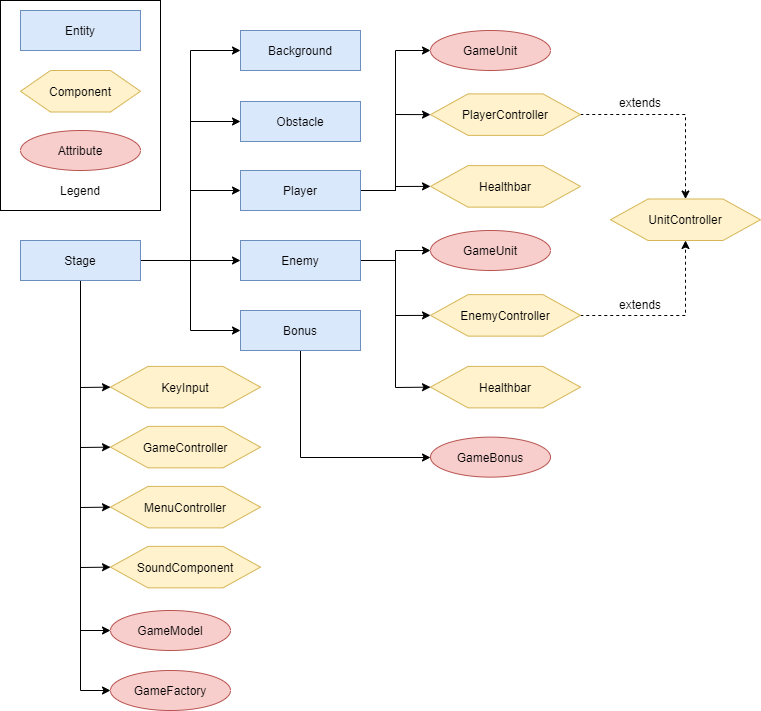

The diagram above was exported from draw.io. Its source (the exported page's mxGraphModel, read from the mxfile embedded in the PNG):
<mxGraphModel dx="1422" dy="721" grid="1" gridSize="10" guides="1" tooltips="1" connect="1" arrows="1" fold="1" page="1" pageScale="1" pageWidth="827" pageHeight="1169" math="0" shadow="0">
  <root>
    <mxCell id="0" />
    <mxCell id="1" parent="0" />
    <mxCell id="SwKg-w_5oAB8An7tXRFy-2" value="" style="rounded=0;whiteSpace=wrap;html=1;" vertex="1" parent="1">
      <mxGeometry width="160" height="210" as="geometry" />
    </mxCell>
    <mxCell id="SwKg-w_5oAB8An7tXRFy-3" value="Legend" style="text;html=1;strokeColor=none;fillColor=none;align=center;verticalAlign=middle;whiteSpace=wrap;rounded=0;" vertex="1" parent="1">
      <mxGeometry x="60" y="180" width="40" height="20" as="geometry" />
    </mxCell>
    <mxCell id="SwKg-w_5oAB8An7tXRFy-4" value="" style="rounded=0;whiteSpace=wrap;html=1;fillColor=#dae8fc;strokeColor=#6c8ebf;" vertex="1" parent="1">
      <mxGeometry x="20" y="10" width="120" height="40" as="geometry" />
    </mxCell>
    <mxCell id="SwKg-w_5oAB8An7tXRFy-5" value="" style="shape=hexagon;perimeter=hexagonPerimeter2;whiteSpace=wrap;html=1;fillColor=#fff2cc;strokeColor=#d6b656;" vertex="1" parent="1">
      <mxGeometry x="20" y="70" width="120" height="41.5" as="geometry" />
    </mxCell>
    <mxCell id="SwKg-w_5oAB8An7tXRFy-6" value="" style="ellipse;whiteSpace=wrap;html=1;fillColor=#f8cecc;strokeColor=#b85450;" vertex="1" parent="1">
      <mxGeometry x="20" y="130" width="120" height="40" as="geometry" />
    </mxCell>
    <mxCell id="SwKg-w_5oAB8An7tXRFy-10" value="Entity" style="text;html=1;strokeColor=none;fillColor=none;align=center;verticalAlign=middle;whiteSpace=wrap;rounded=0;" vertex="1" parent="1">
      <mxGeometry x="60" y="20" width="40" height="20" as="geometry" />
    </mxCell>
    <mxCell id="SwKg-w_5oAB8An7tXRFy-11" value="Component" style="text;html=1;strokeColor=none;fillColor=none;align=center;verticalAlign=middle;whiteSpace=wrap;rounded=0;" vertex="1" parent="1">
      <mxGeometry x="60" y="81" width="40" height="20" as="geometry" />
    </mxCell>
    <mxCell id="SwKg-w_5oAB8An7tXRFy-12" value="Attribute" style="text;html=1;strokeColor=none;fillColor=none;align=center;verticalAlign=middle;whiteSpace=wrap;rounded=0;" vertex="1" parent="1">
      <mxGeometry x="60" y="140" width="40" height="20" as="geometry" />
    </mxCell>
    <mxCell id="SwKg-w_5oAB8An7tXRFy-34" style="edgeStyle=orthogonalEdgeStyle;rounded=0;orthogonalLoop=1;jettySize=auto;html=1;entryX=0;entryY=0.5;entryDx=0;entryDy=0;" edge="1" parent="1" source="SwKg-w_5oAB8An7tXRFy-14" target="SwKg-w_5oAB8An7tXRFy-21">
      <mxGeometry relative="1" as="geometry" />
    </mxCell>
    <mxCell id="SwKg-w_5oAB8An7tXRFy-37" style="edgeStyle=orthogonalEdgeStyle;rounded=0;orthogonalLoop=1;jettySize=auto;html=1;entryX=0;entryY=0.5;entryDx=0;entryDy=0;" edge="1" parent="1" source="SwKg-w_5oAB8An7tXRFy-14" target="SwKg-w_5oAB8An7tXRFy-35">
      <mxGeometry relative="1" as="geometry" />
    </mxCell>
    <mxCell id="SwKg-w_5oAB8An7tXRFy-40" style="edgeStyle=orthogonalEdgeStyle;rounded=0;orthogonalLoop=1;jettySize=auto;html=1;entryX=0;entryY=0.5;entryDx=0;entryDy=0;" edge="1" parent="1" source="SwKg-w_5oAB8An7tXRFy-14" target="SwKg-w_5oAB8An7tXRFy-38">
      <mxGeometry relative="1" as="geometry" />
    </mxCell>
    <mxCell id="SwKg-w_5oAB8An7tXRFy-47" style="edgeStyle=orthogonalEdgeStyle;rounded=0;orthogonalLoop=1;jettySize=auto;html=1;entryX=0;entryY=0.5;entryDx=0;entryDy=0;" edge="1" parent="1" source="SwKg-w_5oAB8An7tXRFy-14" target="SwKg-w_5oAB8An7tXRFy-45">
      <mxGeometry relative="1" as="geometry" />
    </mxCell>
    <mxCell id="SwKg-w_5oAB8An7tXRFy-68" style="edgeStyle=orthogonalEdgeStyle;rounded=0;orthogonalLoop=1;jettySize=auto;html=1;entryX=0;entryY=0.5;entryDx=0;entryDy=0;" edge="1" parent="1" source="SwKg-w_5oAB8An7tXRFy-14" target="SwKg-w_5oAB8An7tXRFy-66">
      <mxGeometry relative="1" as="geometry" />
    </mxCell>
    <mxCell id="SwKg-w_5oAB8An7tXRFy-74" style="edgeStyle=orthogonalEdgeStyle;rounded=0;orthogonalLoop=1;jettySize=auto;html=1;entryX=0;entryY=0.5;entryDx=0;entryDy=0;" edge="1" parent="1" source="SwKg-w_5oAB8An7tXRFy-14" target="SwKg-w_5oAB8An7tXRFy-19">
      <mxGeometry relative="1" as="geometry" />
    </mxCell>
    <mxCell id="SwKg-w_5oAB8An7tXRFy-76" style="edgeStyle=orthogonalEdgeStyle;rounded=0;orthogonalLoop=1;jettySize=auto;html=1;entryX=0;entryY=0.5;entryDx=0;entryDy=0;" edge="1" parent="1" source="SwKg-w_5oAB8An7tXRFy-14" target="SwKg-w_5oAB8An7tXRFy-23">
      <mxGeometry relative="1" as="geometry" />
    </mxCell>
    <mxCell id="SwKg-w_5oAB8An7tXRFy-77" style="edgeStyle=orthogonalEdgeStyle;rounded=0;orthogonalLoop=1;jettySize=auto;html=1;entryX=0;entryY=0.5;entryDx=0;entryDy=0;" edge="1" parent="1" source="SwKg-w_5oAB8An7tXRFy-14" target="SwKg-w_5oAB8An7tXRFy-25">
      <mxGeometry relative="1" as="geometry" />
    </mxCell>
    <mxCell id="SwKg-w_5oAB8An7tXRFy-79" style="edgeStyle=orthogonalEdgeStyle;rounded=0;orthogonalLoop=1;jettySize=auto;html=1;entryX=0;entryY=0.5;entryDx=0;entryDy=0;" edge="1" parent="1" source="SwKg-w_5oAB8An7tXRFy-14" target="SwKg-w_5oAB8An7tXRFy-27">
      <mxGeometry relative="1" as="geometry" />
    </mxCell>
    <mxCell id="SwKg-w_5oAB8An7tXRFy-85" style="edgeStyle=orthogonalEdgeStyle;rounded=0;orthogonalLoop=1;jettySize=auto;html=1;entryX=0;entryY=0.5;entryDx=0;entryDy=0;" edge="1" parent="1" source="SwKg-w_5oAB8An7tXRFy-14" target="SwKg-w_5oAB8An7tXRFy-80">
      <mxGeometry relative="1" as="geometry" />
    </mxCell>
    <mxCell id="SwKg-w_5oAB8An7tXRFy-86" style="edgeStyle=orthogonalEdgeStyle;rounded=0;orthogonalLoop=1;jettySize=auto;html=1;entryX=0;entryY=0.5;entryDx=0;entryDy=0;" edge="1" parent="1" source="SwKg-w_5oAB8An7tXRFy-14" target="SwKg-w_5oAB8An7tXRFy-82">
      <mxGeometry relative="1" as="geometry" />
    </mxCell>
    <mxCell id="SwKg-w_5oAB8An7tXRFy-14" value="" style="rounded=0;whiteSpace=wrap;html=1;fillColor=#dae8fc;strokeColor=#6c8ebf;" vertex="1" parent="1">
      <mxGeometry x="20" y="240" width="120" height="40" as="geometry" />
    </mxCell>
    <mxCell id="SwKg-w_5oAB8An7tXRFy-15" value="Stage" style="text;html=1;strokeColor=none;fillColor=none;align=center;verticalAlign=middle;whiteSpace=wrap;rounded=0;" vertex="1" parent="1">
      <mxGeometry x="60" y="250" width="40" height="20" as="geometry" />
    </mxCell>
    <mxCell id="SwKg-w_5oAB8An7tXRFy-19" value="" style="shape=hexagon;perimeter=hexagonPerimeter2;whiteSpace=wrap;html=1;fillColor=#fff2cc;strokeColor=#d6b656;" vertex="1" parent="1">
      <mxGeometry x="110" y="365.88" width="150" height="41.5" as="geometry" />
    </mxCell>
    <mxCell id="SwKg-w_5oAB8An7tXRFy-20" value="KeyInput" style="text;html=1;strokeColor=none;fillColor=none;align=center;verticalAlign=middle;whiteSpace=wrap;rounded=0;" vertex="1" parent="1">
      <mxGeometry x="165" y="376.63" width="40" height="20" as="geometry" />
    </mxCell>
    <mxCell id="SwKg-w_5oAB8An7tXRFy-21" value="" style="rounded=0;whiteSpace=wrap;html=1;fillColor=#dae8fc;strokeColor=#6c8ebf;" vertex="1" parent="1">
      <mxGeometry x="240" y="30" width="120" height="40" as="geometry" />
    </mxCell>
    <mxCell id="SwKg-w_5oAB8An7tXRFy-22" value="Background" style="text;html=1;strokeColor=none;fillColor=none;align=center;verticalAlign=middle;whiteSpace=wrap;rounded=0;" vertex="1" parent="1">
      <mxGeometry x="280" y="40" width="40" height="20" as="geometry" />
    </mxCell>
    <mxCell id="SwKg-w_5oAB8An7tXRFy-23" value="" style="shape=hexagon;perimeter=hexagonPerimeter2;whiteSpace=wrap;html=1;fillColor=#fff2cc;strokeColor=#d6b656;" vertex="1" parent="1">
      <mxGeometry x="110" y="425.88" width="150" height="41.5" as="geometry" />
    </mxCell>
    <mxCell id="SwKg-w_5oAB8An7tXRFy-24" value="GameController" style="text;html=1;strokeColor=none;fillColor=none;align=center;verticalAlign=middle;whiteSpace=wrap;rounded=0;" vertex="1" parent="1">
      <mxGeometry x="165" y="436.63" width="40" height="20" as="geometry" />
    </mxCell>
    <mxCell id="SwKg-w_5oAB8An7tXRFy-25" value="" style="shape=hexagon;perimeter=hexagonPerimeter2;whiteSpace=wrap;html=1;fillColor=#fff2cc;strokeColor=#d6b656;" vertex="1" parent="1">
      <mxGeometry x="110" y="485.88" width="150" height="41.5" as="geometry" />
    </mxCell>
    <mxCell id="SwKg-w_5oAB8An7tXRFy-26" value="MenuController" style="text;html=1;strokeColor=none;fillColor=none;align=center;verticalAlign=middle;whiteSpace=wrap;rounded=0;" vertex="1" parent="1">
      <mxGeometry x="165" y="496.63" width="40" height="20" as="geometry" />
    </mxCell>
    <mxCell id="SwKg-w_5oAB8An7tXRFy-27" value="" style="shape=hexagon;perimeter=hexagonPerimeter2;whiteSpace=wrap;html=1;fillColor=#fff2cc;strokeColor=#d6b656;" vertex="1" parent="1">
      <mxGeometry x="110" y="545.88" width="150" height="41.5" as="geometry" />
    </mxCell>
    <mxCell id="SwKg-w_5oAB8An7tXRFy-28" value="SoundComponent" style="text;html=1;strokeColor=none;fillColor=none;align=center;verticalAlign=middle;whiteSpace=wrap;rounded=0;" vertex="1" parent="1">
      <mxGeometry x="165" y="556.63" width="40" height="20" as="geometry" />
    </mxCell>
    <mxCell id="SwKg-w_5oAB8An7tXRFy-44" style="edgeStyle=orthogonalEdgeStyle;rounded=0;orthogonalLoop=1;jettySize=auto;html=1;entryX=0;entryY=0.5;entryDx=0;entryDy=0;" edge="1" parent="1" source="SwKg-w_5oAB8An7tXRFy-35" target="SwKg-w_5oAB8An7tXRFy-41">
      <mxGeometry relative="1" as="geometry" />
    </mxCell>
    <mxCell id="SwKg-w_5oAB8An7tXRFy-50" style="edgeStyle=orthogonalEdgeStyle;rounded=0;orthogonalLoop=1;jettySize=auto;html=1;entryX=0;entryY=0.5;entryDx=0;entryDy=0;" edge="1" parent="1" source="SwKg-w_5oAB8An7tXRFy-35" target="SwKg-w_5oAB8An7tXRFy-48">
      <mxGeometry relative="1" as="geometry" />
    </mxCell>
    <mxCell id="SwKg-w_5oAB8An7tXRFy-62" style="edgeStyle=orthogonalEdgeStyle;rounded=0;orthogonalLoop=1;jettySize=auto;html=1;entryX=0;entryY=0.5;entryDx=0;entryDy=0;" edge="1" parent="1" source="SwKg-w_5oAB8An7tXRFy-35" target="SwKg-w_5oAB8An7tXRFy-59">
      <mxGeometry relative="1" as="geometry" />
    </mxCell>
    <mxCell id="SwKg-w_5oAB8An7tXRFy-35" value="" style="rounded=0;whiteSpace=wrap;html=1;fillColor=#dae8fc;strokeColor=#6c8ebf;" vertex="1" parent="1">
      <mxGeometry x="240" y="170" width="120" height="40" as="geometry" />
    </mxCell>
    <mxCell id="SwKg-w_5oAB8An7tXRFy-36" value="Player" style="text;html=1;strokeColor=none;fillColor=none;align=center;verticalAlign=middle;whiteSpace=wrap;rounded=0;" vertex="1" parent="1">
      <mxGeometry x="280" y="180" width="40" height="20" as="geometry" />
    </mxCell>
    <mxCell id="SwKg-w_5oAB8An7tXRFy-57" style="edgeStyle=orthogonalEdgeStyle;rounded=0;orthogonalLoop=1;jettySize=auto;html=1;entryX=0;entryY=0.5;entryDx=0;entryDy=0;" edge="1" parent="1" source="SwKg-w_5oAB8An7tXRFy-38" target="SwKg-w_5oAB8An7tXRFy-51">
      <mxGeometry relative="1" as="geometry" />
    </mxCell>
    <mxCell id="SwKg-w_5oAB8An7tXRFy-58" style="edgeStyle=orthogonalEdgeStyle;rounded=0;orthogonalLoop=1;jettySize=auto;html=1;entryX=0;entryY=0.5;entryDx=0;entryDy=0;" edge="1" parent="1" source="SwKg-w_5oAB8An7tXRFy-38" target="SwKg-w_5oAB8An7tXRFy-53">
      <mxGeometry relative="1" as="geometry" />
    </mxCell>
    <mxCell id="SwKg-w_5oAB8An7tXRFy-65" style="edgeStyle=orthogonalEdgeStyle;rounded=0;orthogonalLoop=1;jettySize=auto;html=1;entryX=0;entryY=0.5;entryDx=0;entryDy=0;" edge="1" parent="1" source="SwKg-w_5oAB8An7tXRFy-38" target="SwKg-w_5oAB8An7tXRFy-63">
      <mxGeometry relative="1" as="geometry" />
    </mxCell>
    <mxCell id="SwKg-w_5oAB8An7tXRFy-38" value="" style="rounded=0;whiteSpace=wrap;html=1;fillColor=#dae8fc;strokeColor=#6c8ebf;" vertex="1" parent="1">
      <mxGeometry x="240" y="240" width="120" height="40" as="geometry" />
    </mxCell>
    <mxCell id="SwKg-w_5oAB8An7tXRFy-39" value="Enemy" style="text;html=1;strokeColor=none;fillColor=none;align=center;verticalAlign=middle;whiteSpace=wrap;rounded=0;" vertex="1" parent="1">
      <mxGeometry x="280" y="250" width="40" height="20" as="geometry" />
    </mxCell>
    <mxCell id="SwKg-w_5oAB8An7tXRFy-89" style="edgeStyle=orthogonalEdgeStyle;rounded=0;orthogonalLoop=1;jettySize=auto;html=1;entryX=0.5;entryY=0;entryDx=0;entryDy=0;dashed=1;" edge="1" parent="1" source="SwKg-w_5oAB8An7tXRFy-41" target="SwKg-w_5oAB8An7tXRFy-87">
      <mxGeometry relative="1" as="geometry" />
    </mxCell>
    <mxCell id="SwKg-w_5oAB8An7tXRFy-41" value="" style="shape=hexagon;perimeter=hexagonPerimeter2;whiteSpace=wrap;html=1;fillColor=#fff2cc;strokeColor=#d6b656;" vertex="1" parent="1">
      <mxGeometry x="430" y="93.38" width="150" height="41.5" as="geometry" />
    </mxCell>
    <mxCell id="SwKg-w_5oAB8An7tXRFy-42" value="PlayerController" style="text;html=1;strokeColor=none;fillColor=none;align=center;verticalAlign=middle;whiteSpace=wrap;rounded=0;" vertex="1" parent="1">
      <mxGeometry x="485" y="104.13" width="40" height="20" as="geometry" />
    </mxCell>
    <mxCell id="SwKg-w_5oAB8An7tXRFy-45" value="" style="rounded=0;whiteSpace=wrap;html=1;fillColor=#dae8fc;strokeColor=#6c8ebf;" vertex="1" parent="1">
      <mxGeometry x="240" y="101" width="120" height="40" as="geometry" />
    </mxCell>
    <mxCell id="SwKg-w_5oAB8An7tXRFy-46" value="Obstacle" style="text;html=1;strokeColor=none;fillColor=none;align=center;verticalAlign=middle;whiteSpace=wrap;rounded=0;" vertex="1" parent="1">
      <mxGeometry x="280" y="111" width="40" height="20" as="geometry" />
    </mxCell>
    <mxCell id="SwKg-w_5oAB8An7tXRFy-48" value="" style="shape=hexagon;perimeter=hexagonPerimeter2;whiteSpace=wrap;html=1;fillColor=#fff2cc;strokeColor=#d6b656;" vertex="1" parent="1">
      <mxGeometry x="430" y="165.13" width="150" height="41.5" as="geometry" />
    </mxCell>
    <mxCell id="SwKg-w_5oAB8An7tXRFy-49" value="Healthbar" style="text;html=1;strokeColor=none;fillColor=none;align=center;verticalAlign=middle;whiteSpace=wrap;rounded=0;" vertex="1" parent="1">
      <mxGeometry x="485" y="175.88" width="40" height="20" as="geometry" />
    </mxCell>
    <mxCell id="SwKg-w_5oAB8An7tXRFy-90" style="edgeStyle=orthogonalEdgeStyle;rounded=0;orthogonalLoop=1;jettySize=auto;html=1;entryX=0.5;entryY=1;entryDx=0;entryDy=0;dashed=1;" edge="1" parent="1" source="SwKg-w_5oAB8An7tXRFy-51" target="SwKg-w_5oAB8An7tXRFy-87">
      <mxGeometry relative="1" as="geometry" />
    </mxCell>
    <mxCell id="SwKg-w_5oAB8An7tXRFy-51" value="" style="shape=hexagon;perimeter=hexagonPerimeter2;whiteSpace=wrap;html=1;fillColor=#fff2cc;strokeColor=#d6b656;" vertex="1" parent="1">
      <mxGeometry x="430" y="294.13" width="150" height="41.5" as="geometry" />
    </mxCell>
    <mxCell id="SwKg-w_5oAB8An7tXRFy-52" value="EnemyController" style="text;html=1;strokeColor=none;fillColor=none;align=center;verticalAlign=middle;whiteSpace=wrap;rounded=0;" vertex="1" parent="1">
      <mxGeometry x="485" y="304.88" width="40" height="20" as="geometry" />
    </mxCell>
    <mxCell id="SwKg-w_5oAB8An7tXRFy-53" value="" style="shape=hexagon;perimeter=hexagonPerimeter2;whiteSpace=wrap;html=1;fillColor=#fff2cc;strokeColor=#d6b656;" vertex="1" parent="1">
      <mxGeometry x="430" y="365.88" width="150" height="41.5" as="geometry" />
    </mxCell>
    <mxCell id="SwKg-w_5oAB8An7tXRFy-54" value="Healthbar" style="text;html=1;strokeColor=none;fillColor=none;align=center;verticalAlign=middle;whiteSpace=wrap;rounded=0;" vertex="1" parent="1">
      <mxGeometry x="485" y="376.63" width="40" height="20" as="geometry" />
    </mxCell>
    <mxCell id="SwKg-w_5oAB8An7tXRFy-59" value="" style="ellipse;whiteSpace=wrap;html=1;fillColor=#f8cecc;strokeColor=#b85450;" vertex="1" parent="1">
      <mxGeometry x="430" y="30" width="120" height="40" as="geometry" />
    </mxCell>
    <mxCell id="SwKg-w_5oAB8An7tXRFy-60" value="GameUnit" style="text;html=1;strokeColor=none;fillColor=none;align=center;verticalAlign=middle;whiteSpace=wrap;rounded=0;" vertex="1" parent="1">
      <mxGeometry x="470" y="40" width="40" height="20" as="geometry" />
    </mxCell>
    <mxCell id="SwKg-w_5oAB8An7tXRFy-63" value="" style="ellipse;whiteSpace=wrap;html=1;fillColor=#f8cecc;strokeColor=#b85450;" vertex="1" parent="1">
      <mxGeometry x="430" y="230" width="120" height="40" as="geometry" />
    </mxCell>
    <mxCell id="SwKg-w_5oAB8An7tXRFy-64" value="GameUnit" style="text;html=1;strokeColor=none;fillColor=none;align=center;verticalAlign=middle;whiteSpace=wrap;rounded=0;" vertex="1" parent="1">
      <mxGeometry x="470" y="240" width="40" height="20" as="geometry" />
    </mxCell>
    <mxCell id="SwKg-w_5oAB8An7tXRFy-94" style="edgeStyle=orthogonalEdgeStyle;rounded=0;orthogonalLoop=1;jettySize=auto;html=1;entryX=0;entryY=0.5;entryDx=0;entryDy=0;" edge="1" parent="1" source="SwKg-w_5oAB8An7tXRFy-66" target="SwKg-w_5oAB8An7tXRFy-70">
      <mxGeometry relative="1" as="geometry">
        <Array as="points">
          <mxPoint x="300" y="457" />
        </Array>
      </mxGeometry>
    </mxCell>
    <mxCell id="SwKg-w_5oAB8An7tXRFy-66" value="" style="rounded=0;whiteSpace=wrap;html=1;fillColor=#dae8fc;strokeColor=#6c8ebf;" vertex="1" parent="1">
      <mxGeometry x="240" y="310" width="120" height="40" as="geometry" />
    </mxCell>
    <mxCell id="SwKg-w_5oAB8An7tXRFy-67" value="Bonus" style="text;html=1;strokeColor=none;fillColor=none;align=center;verticalAlign=middle;whiteSpace=wrap;rounded=0;" vertex="1" parent="1">
      <mxGeometry x="280" y="320" width="40" height="20" as="geometry" />
    </mxCell>
    <mxCell id="SwKg-w_5oAB8An7tXRFy-70" value="" style="ellipse;whiteSpace=wrap;html=1;fillColor=#f8cecc;strokeColor=#b85450;" vertex="1" parent="1">
      <mxGeometry x="430" y="436.63" width="120" height="40" as="geometry" />
    </mxCell>
    <mxCell id="SwKg-w_5oAB8An7tXRFy-71" value="GameBonus" style="text;html=1;strokeColor=none;fillColor=none;align=center;verticalAlign=middle;whiteSpace=wrap;rounded=0;" vertex="1" parent="1">
      <mxGeometry x="470" y="446.63" width="40" height="20" as="geometry" />
    </mxCell>
    <mxCell id="SwKg-w_5oAB8An7tXRFy-80" value="" style="ellipse;whiteSpace=wrap;html=1;fillColor=#f8cecc;strokeColor=#b85450;" vertex="1" parent="1">
      <mxGeometry x="110" y="610" width="120" height="40" as="geometry" />
    </mxCell>
    <mxCell id="SwKg-w_5oAB8An7tXRFy-81" value="GameModel" style="text;html=1;strokeColor=none;fillColor=none;align=center;verticalAlign=middle;whiteSpace=wrap;rounded=0;" vertex="1" parent="1">
      <mxGeometry x="150" y="620" width="40" height="20" as="geometry" />
    </mxCell>
    <mxCell id="SwKg-w_5oAB8An7tXRFy-82" value="" style="ellipse;whiteSpace=wrap;html=1;fillColor=#f8cecc;strokeColor=#b85450;" vertex="1" parent="1">
      <mxGeometry x="110" y="670" width="120" height="40" as="geometry" />
    </mxCell>
    <mxCell id="SwKg-w_5oAB8An7tXRFy-83" value="GameFactory" style="text;html=1;strokeColor=none;fillColor=none;align=center;verticalAlign=middle;whiteSpace=wrap;rounded=0;" vertex="1" parent="1">
      <mxGeometry x="150" y="680" width="40" height="20" as="geometry" />
    </mxCell>
    <mxCell id="SwKg-w_5oAB8An7tXRFy-87" value="" style="shape=hexagon;perimeter=hexagonPerimeter2;whiteSpace=wrap;html=1;fillColor=#fff2cc;strokeColor=#d6b656;" vertex="1" parent="1">
      <mxGeometry x="610" y="198.5" width="150" height="41.5" as="geometry" />
    </mxCell>
    <mxCell id="SwKg-w_5oAB8An7tXRFy-88" value="UnitController" style="text;html=1;strokeColor=none;fillColor=none;align=center;verticalAlign=middle;whiteSpace=wrap;rounded=0;" vertex="1" parent="1">
      <mxGeometry x="665" y="209.25" width="40" height="20" as="geometry" />
    </mxCell>
    <mxCell id="SwKg-w_5oAB8An7tXRFy-91" value="extends" style="text;html=1;strokeColor=none;fillColor=none;align=center;verticalAlign=middle;whiteSpace=wrap;rounded=0;" vertex="1" parent="1">
      <mxGeometry x="620" y="92" width="40" height="20" as="geometry" />
    </mxCell>
    <mxCell id="SwKg-w_5oAB8An7tXRFy-92" value="extends" style="text;html=1;strokeColor=none;fillColor=none;align=center;verticalAlign=middle;whiteSpace=wrap;rounded=0;" vertex="1" parent="1">
      <mxGeometry x="620" y="294.13" width="40" height="20" as="geometry" />
    </mxCell>
  </root>
</mxGraphModel>